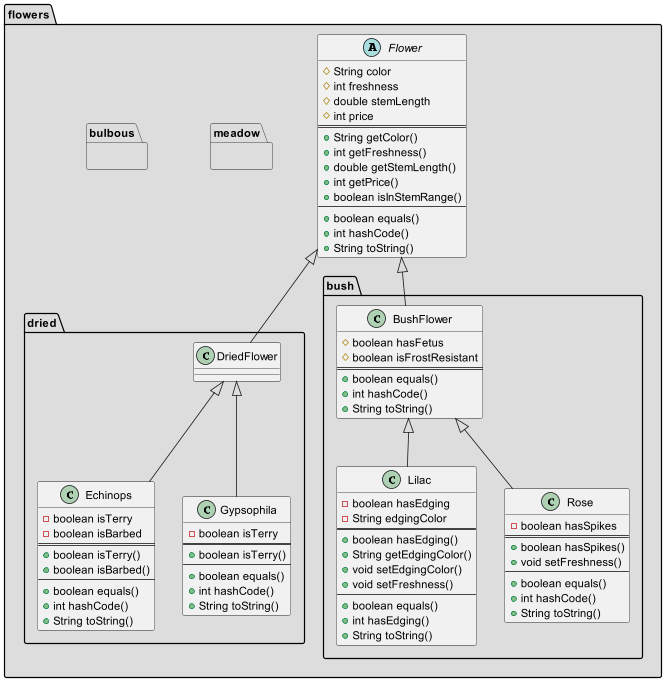

The diagram above was rendered by PlantUML. Its source (embedded in the PNG):
@startuml

package flowers #DDDDDD {
    abstract class Flower {
        # String color
        # int freshness
        # double stemLength
        # int price
        ==
        + String getColor()
        + int getFreshness()
        + double getStemLength()
        + int getPrice()
        + boolean isInStemRange()
        --
        + boolean equals()
        + int hashCode()
        + String toString()
    }
}

package flowers.dried #DDDDDD {
    class DriedFlower

    class Echinops {
        - boolean isTerry
        - boolean isBarbed
        ==
        + boolean isTerry()
        + boolean isBarbed()
        --
        + boolean equals()
        + int hashCode()
        + String toString()
    }

    class Gypsophila {
        - boolean isTerry
        ==
        + boolean isTerry()
        --
        + boolean equals()
        + int hashCode()
        + String toString()
    }
}

package flowers.bush #DDDDDD {
    class BushFlower {
        # boolean hasFetus
        # boolean isFrostResistant
        ==
        + boolean equals()
        + int hashCode()
        + String toString()
    }

    class Lilac {
        - boolean hasEdging
        - String edgingColor
        ==
        + boolean hasEdging()
        + String getEdgingColor()
        + void setEdgingColor()
        + void setFreshness()
        --
        + boolean equals()
        + int hasEdging()
        + String toString()
    }

    class Rose {
        - boolean hasSpikes
        ==
        + boolean hasSpikes()
        + void setFreshness()
        --
        + boolean equals()
        + int hashCode()
        + String toString()
    }
}

package flowers.meadow #DDDDDD {
}

package flowers.bulbous #DDDDDD {
}


Flower <|-- DriedFlower
Flower <|-- BushFlower

DriedFlower <|-- Echinops
DriedFlower <|-- Gypsophila

BushFlower <|-- Lilac
BushFlower <|-- Rose

@enduml